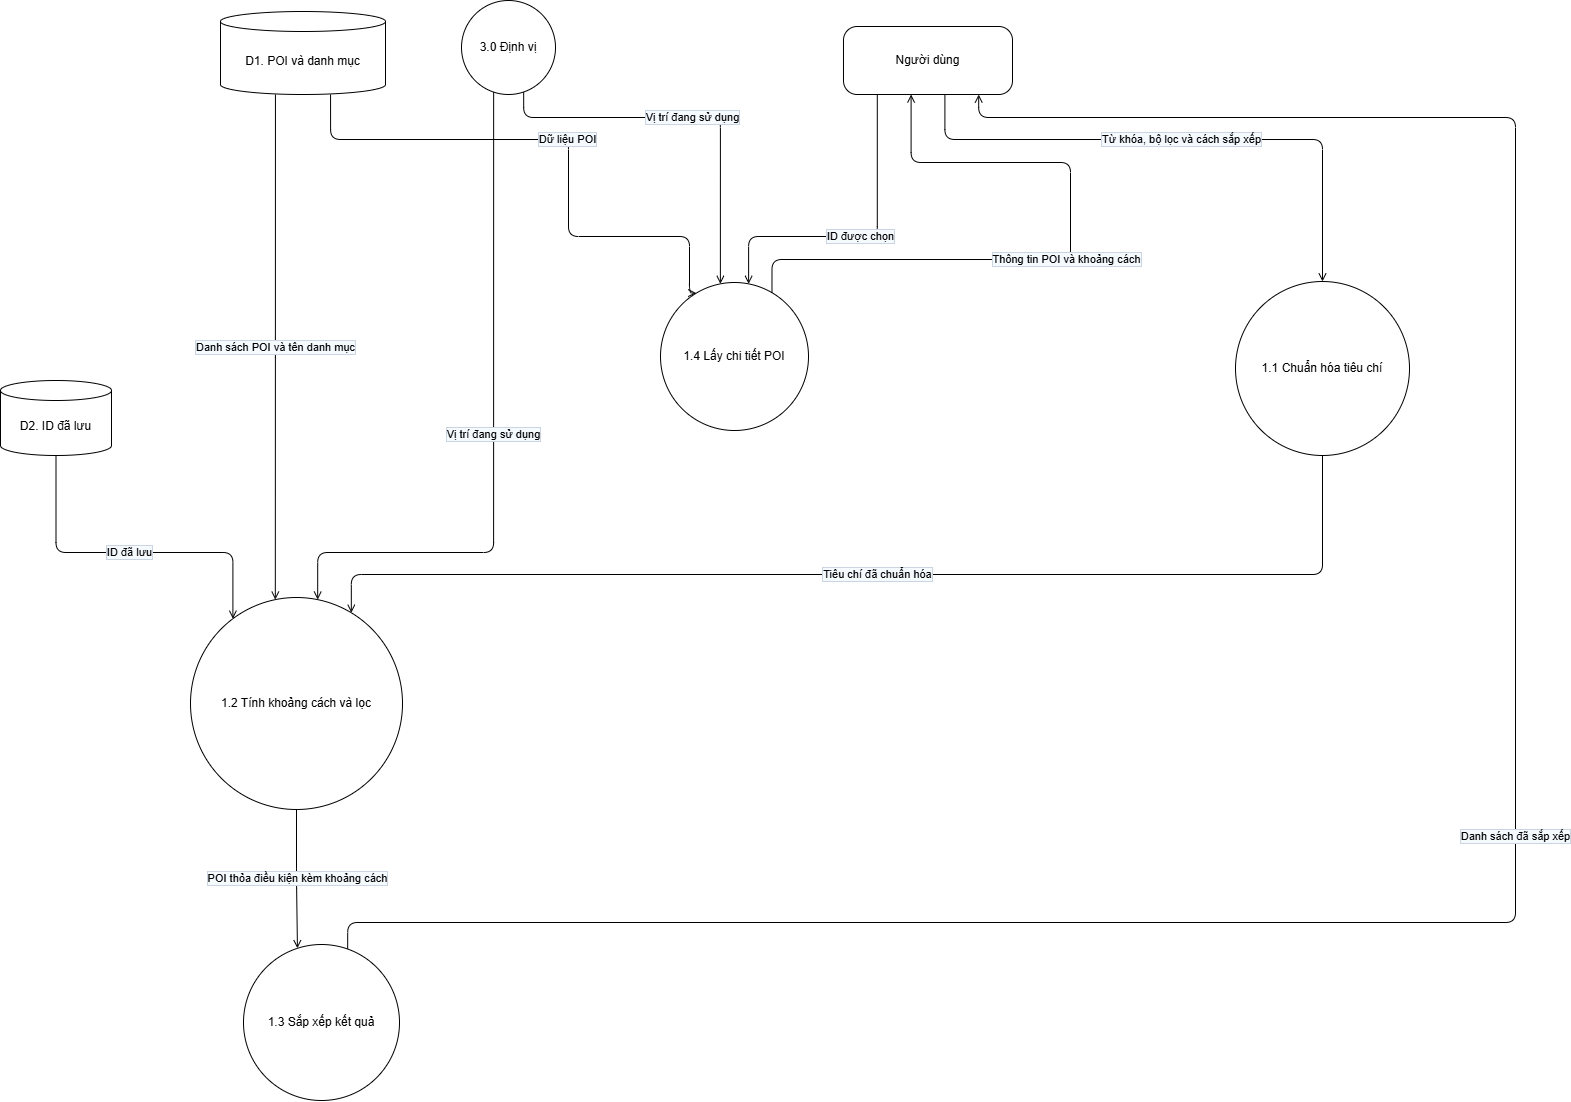

The diagram above was exported from draw.io. Its source (the exported page's mxGraphModel, read from the mxfile embedded in the PNG):
<mxGraphModel dx="1741" dy="1136" grid="1" gridSize="10" guides="1" tooltips="1" connect="1" arrows="1" fold="1" page="1" pageScale="1" pageWidth="1700" pageHeight="1200" math="0" shadow="0">
  <root>
    <mxCell id="0" />
    <mxCell id="1" parent="0" />
    <mxCell id="d1" parent="1" style="shape=cylinder3;whiteSpace=wrap;html=1;boundedLbl=1;backgroundOutline=1;size=10;fontSize=12;fontColor=#020202;" value="D1. POI và danh mục" vertex="1">
      <mxGeometry height="83" width="165" x="229" y="19" as="geometry" />
    </mxCell>
    <mxCell id="d2" parent="1" style="shape=cylinder3;whiteSpace=wrap;html=1;boundedLbl=1;backgroundOutline=1;size=10;fontSize=12;fontColor=#020202;" value="D2. ID đã lưu" vertex="1">
      <mxGeometry height="75" width="111" x="9" y="388" as="geometry" />
    </mxCell>
    <mxCell id="p30" parent="1" style="ellipse;whiteSpace=wrap;html=1;aspect=fixed;fontSize=12;fontColor=#020202;" value="3.0 Định vị" vertex="1">
      <mxGeometry height="94" width="94" x="470" y="8" as="geometry" />
    </mxCell>
    <mxCell id="usr" parent="1" style="rounded=1;arcSize=20;whiteSpace=wrap;html=1;fontSize=12;fontColor=#020202;" value="Người dùng" vertex="1">
      <mxGeometry height="68" width="169" x="852" y="34" as="geometry" />
    </mxCell>
    <mxCell id="p14" parent="1" style="ellipse;whiteSpace=wrap;html=1;aspect=fixed;fontSize=12;fontColor=#020202;" value="1.4 Lấy chi tiết POI" vertex="1">
      <mxGeometry height="148" width="148" x="669" y="290" as="geometry" />
    </mxCell>
    <mxCell id="p11" parent="1" style="ellipse;whiteSpace=wrap;html=1;aspect=fixed;fontSize=12;fontColor=#020202;" value="1.1 Chuẩn hóa tiêu chí" vertex="1">
      <mxGeometry height="174" width="174" x="1244" y="289" as="geometry" />
    </mxCell>
    <mxCell id="p12" parent="1" style="ellipse;whiteSpace=wrap;html=1;aspect=fixed;fontSize=12;fontColor=#020202;" value="1.2 Tính khoảng cách và lọc" vertex="1">
      <mxGeometry height="212" width="212" x="199" y="605" as="geometry" />
    </mxCell>
    <mxCell id="p13" parent="1" style="ellipse;whiteSpace=wrap;html=1;aspect=fixed;fontSize=12;fontColor=#020202;" value="1.3 Sắp xếp kết quả" vertex="1">
      <mxGeometry height="156" width="156" x="252" y="952" as="geometry" />
    </mxCell>
    <mxCell id="e1" edge="1" parent="1" source="d1" style="edgeStyle=orthogonalEdgeStyle;rounded=1;html=1;endArrow=open;endFill=0;fontSize=11;fontColor=#020202;labelBackgroundColor=#F5FAFF;labelBorderColor=#CBD5E1;exitX=0.667;exitY=1;exitDx=0;exitDy=0;entryX=0.243;entryY=0.07;entryDx=0;entryDy=0;" target="p14" value="Dữ liệu POI">
      <mxGeometry relative="1" as="geometry">
        <Array as="points">
          <mxPoint x="339" y="147" />
          <mxPoint x="577" y="147" />
          <mxPoint x="577" y="244" />
          <mxPoint x="698" y="244" />
        </Array>
      </mxGeometry>
    </mxCell>
    <mxCell id="e2" edge="1" parent="1" source="p30" style="edgeStyle=orthogonalEdgeStyle;rounded=1;html=1;endArrow=open;endFill=0;fontSize=11;fontColor=#020202;labelBackgroundColor=#F5FAFF;labelBorderColor=#CBD5E1;exitX=0.67;exitY=0.97;exitDx=0;exitDy=0;entryX=0.4;entryY=0.01;entryDx=0;entryDy=0;" target="p14" value="Vị trí đang sử dụng">
      <mxGeometry relative="1" as="geometry">
        <Array as="points">
          <mxPoint x="533" y="125" />
          <mxPoint x="728" y="125" />
        </Array>
      </mxGeometry>
    </mxCell>
    <mxCell id="e3" edge="1" parent="1" source="usr" style="edgeStyle=orthogonalEdgeStyle;rounded=1;html=1;endArrow=open;endFill=0;fontSize=11;fontColor=#020202;labelBackgroundColor=#F5FAFF;labelBorderColor=#CBD5E1;exitX=0.2;exitY=1;exitDx=0;exitDy=0;entryX=0.595;entryY=0.01;entryDx=0;entryDy=0;" target="p14" value="ID được chọn">
      <mxGeometry relative="1" as="geometry">
        <Array as="points">
          <mxPoint x="886" y="244" />
          <mxPoint x="757" y="244" />
        </Array>
      </mxGeometry>
    </mxCell>
    <mxCell id="e4" edge="1" parent="1" source="p14" style="edgeStyle=orthogonalEdgeStyle;rounded=1;html=1;endArrow=open;endFill=0;fontSize=11;fontColor=#020202;labelBackgroundColor=#F5FAFF;labelBorderColor=#CBD5E1;exitX=0.75;exitY=0.07;exitDx=0;exitDy=0;entryX=0.4;entryY=1;entryDx=0;entryDy=0;" target="usr" value="Thông tin POI và khoảng cách">
      <mxGeometry relative="1" as="geometry">
        <Array as="points">
          <mxPoint x="780" y="267" />
          <mxPoint x="1079" y="267" />
          <mxPoint x="1079" y="170" />
          <mxPoint x="920" y="170" />
        </Array>
      </mxGeometry>
    </mxCell>
    <mxCell id="e5" edge="1" parent="1" source="usr" style="edgeStyle=orthogonalEdgeStyle;rounded=1;html=1;endArrow=open;endFill=0;fontSize=11;fontColor=#020202;labelBackgroundColor=#F5FAFF;labelBorderColor=#CBD5E1;exitX=0.6;exitY=1;exitDx=0;exitDy=0;entryX=0.5;entryY=0;entryDx=0;entryDy=0;" target="p11" value="Từ khóa, bộ lọc và cách sắp xếp">
      <mxGeometry relative="1" as="geometry">
        <Array as="points">
          <mxPoint x="953" y="147" />
          <mxPoint x="1331" y="147" />
        </Array>
      </mxGeometry>
    </mxCell>
    <mxCell id="e6" edge="1" parent="1" source="d1" style="edgeStyle=orthogonalEdgeStyle;rounded=1;html=1;endArrow=open;endFill=0;fontSize=11;fontColor=#020202;labelBackgroundColor=#F5FAFF;labelBorderColor=#CBD5E1;exitX=0.333;exitY=1;exitDx=0;exitDy=0;entryX=0.4;entryY=0.01;entryDx=0;entryDy=0;" target="p12" value="Danh sách POI và tên danh mục">
      <mxGeometry relative="1" as="geometry" />
    </mxCell>
    <mxCell id="e7" edge="1" parent="1" source="p30" style="edgeStyle=orthogonalEdgeStyle;rounded=1;html=1;endArrow=open;endFill=0;fontSize=11;fontColor=#020202;labelBackgroundColor=#F5FAFF;labelBorderColor=#CBD5E1;exitX=0.34;exitY=0.98;exitDx=0;exitDy=0;entryX=0.6;entryY=0.01;entryDx=0;entryDy=0;" target="p12" value="Vị trí đang sử dụng">
      <mxGeometry relative="1" as="geometry">
        <Array as="points">
          <mxPoint x="502" y="560" />
          <mxPoint x="326" y="560" />
        </Array>
      </mxGeometry>
    </mxCell>
    <mxCell id="e8" edge="1" parent="1" source="d2" style="edgeStyle=orthogonalEdgeStyle;rounded=1;html=1;endArrow=open;endFill=0;fontSize=11;fontColor=#020202;labelBackgroundColor=#F5FAFF;labelBorderColor=#CBD5E1;exitX=0.5;exitY=1;exitDx=0;exitDy=0;entryX=0.2;entryY=0.1;entryDx=0;entryDy=0;" target="p12" value="ID đã lưu">
      <mxGeometry relative="1" as="geometry">
        <Array as="points">
          <mxPoint x="65" y="560" />
          <mxPoint x="241" y="560" />
        </Array>
      </mxGeometry>
    </mxCell>
    <mxCell id="e9" edge="1" parent="1" source="p11" style="edgeStyle=orthogonalEdgeStyle;rounded=1;html=1;endArrow=open;endFill=0;fontSize=11;fontColor=#020202;labelBackgroundColor=#F5FAFF;labelBorderColor=#CBD5E1;exitX=0.5;exitY=1;exitDx=0;exitDy=0;entryX=0.76;entryY=0.07;entryDx=0;entryDy=0;" target="p12" value="Tiêu chí đã chuẩn hóa">
      <mxGeometry relative="1" as="geometry">
        <Array as="points">
          <mxPoint x="1331" y="582" />
          <mxPoint x="360" y="582" />
        </Array>
      </mxGeometry>
    </mxCell>
    <mxCell id="e10" edge="1" parent="1" source="p12" style="edgeStyle=orthogonalEdgeStyle;rounded=1;html=1;endArrow=open;endFill=0;fontSize=11;fontColor=#020202;labelBackgroundColor=#F5FAFF;labelBorderColor=#CBD5E1;exitX=0.5;exitY=1;exitDx=0;exitDy=0;entryX=0.34;entryY=0.025;entryDx=0;entryDy=0;" target="p13" value="POI thỏa điều kiện kèm khoảng cách">
      <mxGeometry relative="1" as="geometry" />
    </mxCell>
    <mxCell id="e11" edge="1" parent="1" source="p13" style="edgeStyle=orthogonalEdgeStyle;rounded=1;html=1;endArrow=open;endFill=0;fontSize=11;fontColor=#020202;labelBackgroundColor=#F5FAFF;labelBorderColor=#CBD5E1;exitX=0.667;exitY=0.026;exitDx=0;exitDy=0;entryX=0.8;entryY=1;entryDx=0;entryDy=0;" target="usr" value="Danh sách đã sắp xếp">
      <mxGeometry relative="1" as="geometry">
        <Array as="points">
          <mxPoint x="356" y="930" />
          <mxPoint x="1524" y="930" />
          <mxPoint x="1524" y="125" />
          <mxPoint x="987" y="125" />
        </Array>
      </mxGeometry>
    </mxCell>
  </root>
</mxGraphModel>